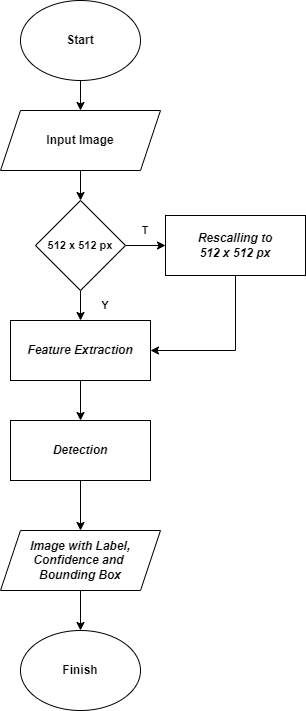

The diagram above was exported from draw.io. Its source (the exported page's mxGraphModel, read from the mxfile embedded in the PNG):
<mxGraphModel dx="1209" dy="554" grid="1" gridSize="10" guides="1" tooltips="1" connect="1" arrows="1" fold="1" page="1" pageScale="1" pageWidth="850" pageHeight="1100" math="0" shadow="0">
  <root>
    <mxCell id="0" />
    <mxCell id="1" parent="0" />
    <mxCell id="F0X1QVAYu3yL8ka0ZNCW-11" style="edgeStyle=orthogonalEdgeStyle;rounded=0;orthogonalLoop=1;jettySize=auto;html=1;exitX=0.5;exitY=1;exitDx=0;exitDy=0;entryX=0.5;entryY=0;entryDx=0;entryDy=0;fontStyle=1" edge="1" parent="1" source="F0X1QVAYu3yL8ka0ZNCW-9" target="F0X1QVAYu3yL8ka0ZNCW-10">
      <mxGeometry relative="1" as="geometry" />
    </mxCell>
    <mxCell id="F0X1QVAYu3yL8ka0ZNCW-9" value="Start" style="ellipse;whiteSpace=wrap;html=1;fontStyle=1" vertex="1" parent="1">
      <mxGeometry x="365" y="10" width="120" height="80" as="geometry" />
    </mxCell>
    <mxCell id="F0X1QVAYu3yL8ka0ZNCW-15" style="edgeStyle=orthogonalEdgeStyle;rounded=0;orthogonalLoop=1;jettySize=auto;html=1;exitX=0.5;exitY=1;exitDx=0;exitDy=0;entryX=0.5;entryY=0;entryDx=0;entryDy=0;fontSize=11;fontStyle=1" edge="1" parent="1" source="F0X1QVAYu3yL8ka0ZNCW-10" target="F0X1QVAYu3yL8ka0ZNCW-14">
      <mxGeometry relative="1" as="geometry" />
    </mxCell>
    <mxCell id="F0X1QVAYu3yL8ka0ZNCW-10" value="Input Image" style="shape=parallelogram;perimeter=parallelogramPerimeter;whiteSpace=wrap;html=1;fixedSize=1;fontStyle=1" vertex="1" parent="1">
      <mxGeometry x="345" y="120" width="160" height="60" as="geometry" />
    </mxCell>
    <mxCell id="F0X1QVAYu3yL8ka0ZNCW-24" style="edgeStyle=orthogonalEdgeStyle;rounded=0;orthogonalLoop=1;jettySize=auto;html=1;exitX=0.5;exitY=1;exitDx=0;exitDy=0;entryX=0.5;entryY=0;entryDx=0;entryDy=0;fontSize=11;" edge="1" parent="1" source="F0X1QVAYu3yL8ka0ZNCW-12" target="F0X1QVAYu3yL8ka0ZNCW-23">
      <mxGeometry relative="1" as="geometry" />
    </mxCell>
    <mxCell id="F0X1QVAYu3yL8ka0ZNCW-12" value="&lt;i&gt;Feature Extraction&lt;/i&gt;" style="rounded=0;whiteSpace=wrap;html=1;fontStyle=1" vertex="1" parent="1">
      <mxGeometry x="355" y="330" width="140" height="60" as="geometry" />
    </mxCell>
    <mxCell id="F0X1QVAYu3yL8ka0ZNCW-16" style="edgeStyle=orthogonalEdgeStyle;rounded=0;orthogonalLoop=1;jettySize=auto;html=1;exitX=0.5;exitY=1;exitDx=0;exitDy=0;entryX=0.5;entryY=0;entryDx=0;entryDy=0;fontSize=11;fontStyle=1" edge="1" parent="1" source="F0X1QVAYu3yL8ka0ZNCW-14" target="F0X1QVAYu3yL8ka0ZNCW-12">
      <mxGeometry relative="1" as="geometry" />
    </mxCell>
    <mxCell id="F0X1QVAYu3yL8ka0ZNCW-18" style="edgeStyle=orthogonalEdgeStyle;rounded=0;orthogonalLoop=1;jettySize=auto;html=1;exitX=1;exitY=0.5;exitDx=0;exitDy=0;entryX=0;entryY=0.5;entryDx=0;entryDy=0;fontSize=11;fontStyle=1" edge="1" parent="1" source="F0X1QVAYu3yL8ka0ZNCW-14" target="F0X1QVAYu3yL8ka0ZNCW-17">
      <mxGeometry relative="1" as="geometry" />
    </mxCell>
    <mxCell id="F0X1QVAYu3yL8ka0ZNCW-14" value="512 x 512 px" style="rhombus;whiteSpace=wrap;html=1;fontSize=11;fontStyle=1" vertex="1" parent="1">
      <mxGeometry x="380" y="210" width="90" height="90" as="geometry" />
    </mxCell>
    <mxCell id="F0X1QVAYu3yL8ka0ZNCW-19" style="edgeStyle=orthogonalEdgeStyle;rounded=0;orthogonalLoop=1;jettySize=auto;html=1;exitX=0.5;exitY=1;exitDx=0;exitDy=0;entryX=1;entryY=0.5;entryDx=0;entryDy=0;fontSize=11;fontStyle=1" edge="1" parent="1" source="F0X1QVAYu3yL8ka0ZNCW-17" target="F0X1QVAYu3yL8ka0ZNCW-12">
      <mxGeometry relative="1" as="geometry" />
    </mxCell>
    <mxCell id="F0X1QVAYu3yL8ka0ZNCW-17" value="&lt;i&gt;Rescalling to&lt;br&gt;512 x 512 px&lt;/i&gt;" style="rounded=0;whiteSpace=wrap;html=1;fontStyle=1" vertex="1" parent="1">
      <mxGeometry x="510" y="225" width="140" height="60" as="geometry" />
    </mxCell>
    <mxCell id="F0X1QVAYu3yL8ka0ZNCW-21" value="T" style="text;html=1;strokeColor=none;fillColor=none;align=center;verticalAlign=middle;whiteSpace=wrap;rounded=0;fontSize=11;fontStyle=1" vertex="1" parent="1">
      <mxGeometry x="460" y="225" width="60" height="30" as="geometry" />
    </mxCell>
    <mxCell id="F0X1QVAYu3yL8ka0ZNCW-22" value="Y" style="text;html=1;strokeColor=none;fillColor=none;align=center;verticalAlign=middle;whiteSpace=wrap;rounded=0;fontSize=11;fontStyle=1" vertex="1" parent="1">
      <mxGeometry x="420" y="300" width="60" height="30" as="geometry" />
    </mxCell>
    <mxCell id="F0X1QVAYu3yL8ka0ZNCW-27" style="edgeStyle=orthogonalEdgeStyle;rounded=0;orthogonalLoop=1;jettySize=auto;html=1;exitX=0.5;exitY=1;exitDx=0;exitDy=0;fontSize=11;" edge="1" parent="1" source="F0X1QVAYu3yL8ka0ZNCW-23" target="F0X1QVAYu3yL8ka0ZNCW-26">
      <mxGeometry relative="1" as="geometry" />
    </mxCell>
    <mxCell id="F0X1QVAYu3yL8ka0ZNCW-23" value="&lt;i&gt;Detection&lt;/i&gt;" style="rounded=0;whiteSpace=wrap;html=1;fontStyle=1" vertex="1" parent="1">
      <mxGeometry x="355" y="430" width="140" height="60" as="geometry" />
    </mxCell>
    <mxCell id="F0X1QVAYu3yL8ka0ZNCW-29" style="edgeStyle=orthogonalEdgeStyle;rounded=0;orthogonalLoop=1;jettySize=auto;html=1;exitX=0.5;exitY=1;exitDx=0;exitDy=0;entryX=0.5;entryY=0;entryDx=0;entryDy=0;fontSize=11;" edge="1" parent="1" source="F0X1QVAYu3yL8ka0ZNCW-26" target="F0X1QVAYu3yL8ka0ZNCW-28">
      <mxGeometry relative="1" as="geometry" />
    </mxCell>
    <mxCell id="F0X1QVAYu3yL8ka0ZNCW-26" value="&lt;i&gt;Image with Label, Confidence and &lt;br&gt;Bounding Box&lt;/i&gt;" style="shape=parallelogram;perimeter=parallelogramPerimeter;whiteSpace=wrap;html=1;fixedSize=1;fontStyle=1" vertex="1" parent="1">
      <mxGeometry x="345" y="540" width="160" height="60" as="geometry" />
    </mxCell>
    <mxCell id="F0X1QVAYu3yL8ka0ZNCW-28" value="Finish" style="ellipse;whiteSpace=wrap;html=1;fontStyle=1" vertex="1" parent="1">
      <mxGeometry x="365" y="640" width="120" height="80" as="geometry" />
    </mxCell>
  </root>
</mxGraphModel>